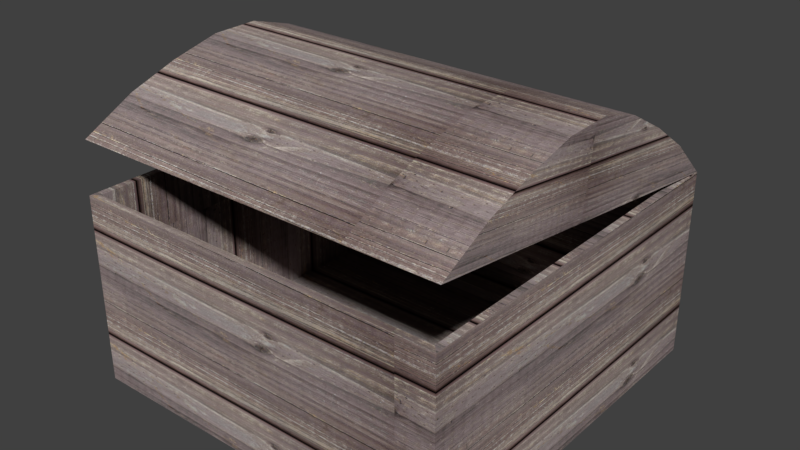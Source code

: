 # Source: Baul.blend  (saved by Blender 2.79.0; exported with 4.5.12 LTS)
import bpy
from mathutils import Matrix  # noqa: F401  (used for matrix-valued properties, if any)

bpy.ops.wm.read_factory_settings(use_empty=True)
scene = bpy.context.scene
scene.name = 'Scene'

# ---- collections
col_collection_1 = bpy.data.collections.new('Collection 1'); scene.collection.children.link(col_collection_1)

# ---- images (referenced by path relative to the original .blend; pixels are not part of the script)
import os
ASSET_DIR = os.environ.get("B2B_ASSET_DIR", "")  # directory of the original .blend (textures are referenced by path, not embedded)
HERE = os.path.dirname(os.path.abspath(__file__))  # packed textures are extracted next to this script under _unpacked/

def load_image(name, relpath, width, height, colorspace="sRGB"):
    """Load a texture the original file referenced (path relative to the .blend, or extracted next to this script)."""
    p = next((c for c in (os.path.join(HERE, relpath), os.path.join(ASSET_DIR, relpath)) if relpath and os.path.exists(c)), "")
    if p:
        img = bpy.data.images.load(p, check_existing=True)
        img.name = name
    else:  # same state as the original file: an image datablock whose file is absent (Cycles renders it pink)
        img = bpy.data.images.new(name, width, height)
        img.source = "FILE"
        img.filepath = "//" + (relpath or name)
    img.colorspace_settings.name = colorspace
    return img
img_old_wood31_jpg = load_image('old wood31.jpg', '_unpacked/old_wood31.1fa8eeee.jpg', 2784, 1856, 'sRGB')

# ---- materials (node trees are filled in below, after node groups)
mat_madera = bpy.data.materials.new('Madera')
mat_madera.alpha_threshold = 0.0
mat_madera.roughness = 0.5

# ---- material node trees
mat_madera.use_nodes = True; mat_madera.node_tree.nodes.clear()
_N = mat_madera.node_tree.nodes; _L = mat_madera.node_tree.links
n0 = _N.new('ShaderNodeOutputMaterial'); n0.name = 'Material Output'; n0.location = (300, 300)
n1 = _N.new('ShaderNodeBsdfDiffuse'); n1.name = 'Diffuse BSDF'; n1.location = (10, 300)
n2 = _N.new('ShaderNodeTexImage'); n2.name = 'Image Texture'; n2.location = (-190, 355)
n2.width = 140
n2.image = img_old_wood31_jpg
n3 = _N.new('ShaderNodeMapping'); n3.name = 'Mapping'; n3.location = (-490, 384)
n3.inputs[3].default_value = (3.8, 16.3, 16.3)
n4 = _N.new('ShaderNodeTexCoord'); n4.name = 'Texture Coordinate'; n4.location = (-690, 367)
_L.new(n1.outputs[0], n0.inputs[0])
_L.new(n2.outputs[0], n1.inputs[0])
_L.new(n3.outputs[0], n2.inputs[0])
_L.new(n4.outputs[2], n3.inputs[0])
n0.is_active_output = True

# ---- world
world_world = bpy.data.worlds.new('World'); scene.world = world_world
world_world.color = (0.05088, 0.05088, 0.05088)
world_world.use_sun_shadow = False
world_world.sun_shadow_jitter_overblur = 0.0
world_world.cycles.sampling_method = 'MANUAL'

# ---- meshes
me_plane = bpy.data.meshes.new('Plane')
me_plane.from_pydata([(-1.0, -1.0, 0.0), (1.0, -1.0, 0.0), (-1.0, 1.0, 0.0), (1.0, 1.0, 0.0), (-1.0, -1.0, 1.0), (1.0, -1.0, 1.0), (-1.0, 1.0, 1.0), (1.0, 1.0, 1.0), (-0.9729, -0.2305, 1.167), (-0.9628, -0.9628, 0.03119), (-0.9729, -0.4701, 1.2), (0.9628, -0.9628, 0.03119), (-0.9628, 0.9628, 0.03119), (-1.0, 0.3105, 1.497), (0.9628, 0.9628, 0.03119), (0.9628, 0.9628, 1.0), (0.9628, -0.9628, 1.0), (-0.9628, -0.9628, 1.0), (1.0, -0.7104, 1.41), (1.0, -0.4457, 1.501), (1.0, -0.1849, 1.564), (1.0, 0.06796, 1.568), (1.0, 0.3105, 1.497), (1.0, 0.5452, 1.367), (1.0, 0.776, 1.208), (1.0, -0.4701, 1.2), (1.0, -0.2305, 1.167), (1.0, 0.009085, 1.134), (0.9729, -0.4701, 1.2), (-0.9729, 0.009085, 1.134), (0.9729, 0.009085, 1.134), (-0.9729, 0.3105, 1.497), (-1.0, -0.7104, 1.41), (-1.0, -0.4457, 1.501), (-1.0, -0.1849, 1.564), (-1.0, 0.06796, 1.568), (-0.9628, 0.9628, 1.0), (-1.0, 0.5452, 1.367), (-1.0, 0.776, 1.208), (-1.0, -0.2305, 1.167), (1.0, -0.9818, 1.269), (-1.0, 0.2487, 1.102), (-1.0, 0.4882, 1.069), (-1.0, -0.9818, 1.269), (-1.0, -0.4701, 1.2), (1.0, 0.4882, 1.069), (-1.0, 0.009085, 1.134), (1.0, 0.2487, 1.102), (0.9729, 0.3105, 1.497), (0.9729, -0.2305, 1.167), (-0.9729, 1.0, 1.0), (0.9729, 1.0, 1.0), (0.9729, -0.7104, 1.41), (-0.9729, -0.7104, 1.41), (0.9729, -0.4457, 1.501), (-0.9729, -0.4457, 1.501), (0.9729, -0.1849, 1.564), (-0.9729, -0.1849, 1.564), (0.9729, 0.06796, 1.568), (-0.9729, 0.06796, 1.568), (0.9729, 0.5452, 1.367), (-0.9729, 0.5452, 1.367), (0.9729, 0.776, 1.208), (-0.9729, 0.776, 1.208), (0.9729, -0.9818, 1.269), (-0.9729, -0.9818, 1.269), (-0.9729, 0.4882, 1.069), (0.9729, 0.4882, 1.069), (-0.9729, 0.2487, 1.102), (0.9729, 0.2487, 1.102), (1.0, -0.6886, 1.418), (-1.0, -0.6886, 1.418), (1.0, -0.9397, 1.263), (-1.0, -0.9397, 1.263), (-0.9729, -0.9397, 1.263), (0.9729, -0.9397, 1.263), (-0.9729, -0.6886, 1.418), (0.9729, -0.6886, 1.418), (1.0, 0.7505, 1.226), (-1.0, 0.7505, 1.226), (1.0, 0.9434, 1.008), (-1.0, 0.9434, 1.008), (-0.9729, 0.9434, 1.008), (0.9729, 0.9434, 1.008), (-0.9729, 0.7505, 1.226), (0.9729, 0.7505, 1.226), (-0.9729, -0.18, 1.534), (0.9729, -0.18, 1.534), (0.9729, -0.4316, 1.48), (-0.9729, -0.4316, 1.48), (0.9729, 0.06489, 1.54), (-0.9729, 0.06489, 1.54), (-0.9729, 0.5267, 1.349), (0.9729, 0.5267, 1.349), (-0.9729, 0.2992, 1.469), (0.9729, 0.2992, 1.469), (-0.9729, 0.945, 1.021), (0.9729, 0.945, 1.021), (-0.9729, -0.9381, 1.277), (0.9729, -0.9381, 1.277)], [], [(0, 2, 3, 1), (7, 6, 36, 15), (3, 2, 6, 7), (0, 1, 5, 4), (1, 3, 7, 5), (2, 0, 4, 6), (62, 24, 7, 51), (64, 40, 18, 52), (77, 70, 19, 54), (54, 19, 20, 56), (56, 20, 21, 58), (58, 21, 22, 48), (48, 22, 23, 60), (85, 78, 24, 62), (72, 25, 19, 70), (20, 19, 25, 26), (21, 20, 26, 27), (22, 21, 27, 47), (23, 22, 47, 45), (80, 78, 23, 45), (73, 71, 33, 44), (34, 39, 44, 33), (35, 46, 39, 34), (13, 41, 46, 35), (37, 42, 41, 13), (81, 42, 37, 79), (16, 15, 14, 11), (4, 5, 16, 17), (5, 7, 15, 16), (6, 4, 17, 36), (9, 11, 14, 12), (15, 36, 12, 14), (17, 16, 11, 9), (36, 17, 9, 12), (83, 51, 7, 80), (49, 30, 27, 26), (75, 28, 25, 72), (28, 49, 26, 25), (69, 67, 45, 47), (30, 69, 47, 27), (46, 41, 68, 29), (68, 66, 92, 94), (41, 42, 66, 68), (30, 49, 87, 90), (44, 39, 8, 10), (75, 74, 98, 99), (73, 44, 10, 74), (69, 30, 90, 95), (39, 46, 29, 8), (8, 29, 91, 86), (81, 6, 50, 82), (82, 50, 51, 83), (79, 84, 63, 38), (84, 85, 62, 63), (13, 31, 61, 37), (31, 48, 60, 61), (35, 59, 31, 13), (59, 58, 48, 31), (34, 57, 59, 35), (57, 56, 58, 59), (33, 55, 57, 34), (55, 54, 56, 57), (71, 76, 55, 33), (76, 77, 54, 55), (43, 65, 53, 32), (65, 64, 52, 53), (38, 63, 50, 6), (63, 62, 51, 50), (53, 52, 77, 76), (32, 53, 76, 71), (65, 74, 75, 64), (43, 73, 74, 65), (64, 75, 72, 40), (43, 32, 71, 73), (40, 72, 70, 18), (52, 18, 70, 77), (61, 60, 85, 84), (37, 61, 84, 79), (29, 68, 94, 91), (42, 81, 82, 66), (67, 83, 80, 45), (6, 81, 79, 38), (7, 24, 78, 80), (60, 23, 78, 85), (91, 94, 95, 90), (94, 92, 93, 95), (89, 86, 87, 88), (98, 89, 88, 99), (86, 91, 90, 87), (92, 96, 97, 93), (82, 83, 97, 96), (74, 10, 89, 98), (66, 82, 96, 92), (67, 69, 95, 93), (28, 75, 99, 88), (83, 67, 93, 97), (10, 8, 86, 89), (49, 28, 88, 87)])
_uv = me_plane.uv_layers.new(name='UVMap')
_uv.uv.foreach_set('vector', [0.4592, 0.1583, 0.4592, 0.3755, 0.2421, 0.3755, 0.2421, 0.1583, 0.2421, 0.484, 0.4592, 0.484, 0.4552, 0.4881, 0.2461, 0.4881, 0.2421, 0.3755, 0.4592, 0.3755, 0.4592, 0.484, 0.2421, 0.484, 0.4592, 0.1583, 0.2421, 0.1583, 0.2421, 0.04978, 0.4592, 0.04978, 0.2421, 0.1583, 0.02498, 0.1583, 0.02498, 0.04978, 0.2421, 0.04978, 0.6764, 0.1583, 0.4592, 0.1583, 0.4592, 0.04978, 0.6764, 0.04978, 0.743, 0.09681, 0.74, 0.09683, 0.74, 0.06342, 0.743, 0.06342, 0.7423, 0.3068, 0.7393, 0.3067, 0.7399, 0.272, 0.7431, 0.272, 0.7432, 0.269, 0.7399, 0.2691, 0.7397, 0.2401, 0.7427, 0.2401, 0.7427, 0.2401, 0.7397, 0.2401, 0.7397, 0.2109, 0.7427, 0.2109, 0.7427, 0.2109, 0.7397, 0.2109, 0.7398, 0.1836, 0.7427, 0.1836, 0.7427, 0.1836, 0.7398, 0.1836, 0.7398, 0.1564, 0.7428, 0.1564, 0.7428, 0.1564, 0.7398, 0.1564, 0.7399, 0.1274, 0.7429, 0.1274, 0.743, 0.1003, 0.74, 0.1003, 0.74, 0.09683, 0.743, 0.09681, 0.6398, 0.6403, 0.7196, 0.6403, 0.7168, 0.6912, 0.6782, 0.6717, 0.7589, 0.7075, 0.7168, 0.6912, 0.7196, 0.6403, 0.7603, 0.6403, 0.801, 0.714, 0.7589, 0.7075, 0.7603, 0.6403, 0.801, 0.6403, 0.8431, 0.7075, 0.801, 0.714, 0.801, 0.6403, 0.8417, 0.6403, 0.8851, 0.6912, 0.8431, 0.7075, 0.8417, 0.6403, 0.8824, 0.6403, 0.9597, 0.6403, 0.9225, 0.6723, 0.8851, 0.6912, 0.8824, 0.6403, 0.6398, 0.7882, 0.6782, 0.7568, 0.7168, 0.7373, 0.7196, 0.7882, 0.7589, 0.721, 0.7603, 0.7882, 0.7196, 0.7882, 0.7168, 0.7373, 0.801, 0.7145, 0.801, 0.7882, 0.7603, 0.7882, 0.7589, 0.721, 0.8431, 0.721, 0.8417, 0.7882, 0.801, 0.7882, 0.801, 0.7145, 0.8851, 0.7373, 0.8824, 0.7882, 0.8417, 0.7882, 0.8431, 0.721, 0.9597, 0.7882, 0.8824, 0.7882, 0.8851, 0.7373, 0.9225, 0.7562, 0.1388, 0.8275, 0.1382, 0.6184, 0.2434, 0.6181, 0.244, 0.8272, 0.4574, 0.9358, 0.2403, 0.9364, 0.2443, 0.9324, 0.4534, 0.9318, 0.1348, 0.8315, 0.1342, 0.6144, 0.1382, 0.6184, 0.1388, 0.8275, 0.5616, 0.6132, 0.5623, 0.8303, 0.5582, 0.8263, 0.5576, 0.6172, 0.453, 0.8266, 0.244, 0.8272, 0.2434, 0.6181, 0.4524, 0.6175, 0.2461, 0.4881, 0.4552, 0.4881, 0.4552, 0.5933, 0.2461, 0.5933, 0.4534, 0.9318, 0.2443, 0.9324, 0.244, 0.8272, 0.453, 0.8266, 0.5576, 0.6172, 0.5582, 0.8263, 0.453, 0.8266, 0.4524, 0.6175, 0.9597, 0.8576, 0.9693, 0.8576, 0.9693, 0.8621, 0.9597, 0.8621, 0.7603, 0.8576, 0.801, 0.8576, 0.801, 0.8621, 0.7603, 0.8621, 0.6398, 0.8576, 0.7196, 0.8576, 0.7196, 0.8621, 0.6398, 0.8621, 0.7196, 0.8576, 0.7603, 0.8576, 0.7603, 0.8621, 0.7196, 0.8621, 0.8417, 0.8576, 0.8824, 0.8576, 0.8824, 0.8621, 0.8417, 0.8621, 0.801, 0.8576, 0.8417, 0.8576, 0.8417, 0.8621, 0.801, 0.8621, 0.7938, 0.8639, 0.8345, 0.8636, 0.8345, 0.8682, 0.7938, 0.8685, 0.8345, 0.8682, 0.8752, 0.8679, 0.8756, 0.9155, 0.8351, 0.9305, 0.8345, 0.8636, 0.8752, 0.8633, 0.8752, 0.8679, 0.8345, 0.8682, 0.801, 0.8576, 0.7603, 0.8576, 0.7604, 0.7952, 0.8011, 0.7888, 0.7124, 0.8645, 0.7531, 0.8642, 0.7532, 0.8688, 0.7125, 0.8691, 0.7423, 0.3113, 0.9515, 0.3113, 0.9515, 0.315, 0.7424, 0.315, 0.6327, 0.8651, 0.7124, 0.8645, 0.7125, 0.8691, 0.6327, 0.8697, 0.8417, 0.8576, 0.801, 0.8576, 0.8011, 0.7888, 0.8418, 0.7952, 0.7531, 0.8642, 0.7938, 0.8639, 0.7938, 0.8685, 0.7532, 0.8688, 0.7532, 0.8688, 0.7938, 0.8685, 0.7945, 0.9373, 0.7537, 0.9311, 0.9525, 0.8628, 0.9621, 0.8627, 0.9621, 0.8673, 0.9525, 0.8673, 0.9515, 0.5424, 0.9515, 0.5485, 0.7424, 0.5485, 0.7424, 0.5424, 0.9549, 0.1007, 0.9519, 0.1007, 0.9519, 0.09717, 0.9549, 0.09719, 0.9519, 0.1007, 0.743, 0.1003, 0.743, 0.09681, 0.9519, 0.09717, 0.9549, 0.1567, 0.952, 0.1567, 0.952, 0.1278, 0.9549, 0.1278, 0.952, 0.1567, 0.7428, 0.1564, 0.7429, 0.1274, 0.952, 0.1278, 0.9548, 0.184, 0.9519, 0.184, 0.952, 0.1567, 0.9549, 0.1567, 0.9519, 0.184, 0.7427, 0.1836, 0.7428, 0.1564, 0.952, 0.1567, 0.9547, 0.2113, 0.9518, 0.2113, 0.9519, 0.184, 0.9548, 0.184, 0.9518, 0.2113, 0.7427, 0.2109, 0.7427, 0.1836, 0.9519, 0.184, 0.9546, 0.2404, 0.9516, 0.2404, 0.9518, 0.2113, 0.9547, 0.2113, 0.9516, 0.2404, 0.7427, 0.2401, 0.7427, 0.2109, 0.9518, 0.2113, 0.9542, 0.2693, 0.951, 0.2692, 0.9516, 0.2404, 0.9546, 0.2404, 0.951, 0.2692, 0.7432, 0.269, 0.7427, 0.2401, 0.9516, 0.2404, 0.9545, 0.3067, 0.9515, 0.3067, 0.951, 0.2723, 0.9542, 0.2722, 0.9515, 0.3067, 0.7423, 0.3068, 0.7431, 0.272, 0.951, 0.2723, 0.9549, 0.09719, 0.9519, 0.09717, 0.9522, 0.06378, 0.9551, 0.0638, 0.9519, 0.09717, 0.743, 0.09681, 0.743, 0.06342, 0.9522, 0.06378, 0.951, 0.2723, 0.7431, 0.272, 0.7432, 0.269, 0.951, 0.2692, 0.9542, 0.2722, 0.951, 0.2723, 0.951, 0.2692, 0.9542, 0.2693, 0.9515, 0.3067, 0.9515, 0.3113, 0.7423, 0.3113, 0.7423, 0.3068, 0.9545, 0.3067, 0.9545, 0.3113, 0.9515, 0.3113, 0.9515, 0.3067, 0.6327, 0.8576, 0.6398, 0.8576, 0.6398, 0.8621, 0.6327, 0.8621, 0.6327, 0.7882, 0.6748, 0.7585, 0.6782, 0.7568, 0.6398, 0.7882, 0.6327, 0.6403, 0.6398, 0.6403, 0.6782, 0.6717, 0.6748, 0.67, 0.7431, 0.272, 0.7399, 0.272, 0.7399, 0.2691, 0.7432, 0.269, 0.952, 0.1278, 0.7429, 0.1274, 0.743, 0.1003, 0.9519, 0.1007, 0.9549, 0.1278, 0.952, 0.1278, 0.9519, 0.1007, 0.9549, 0.1007, 0.7938, 0.8685, 0.8345, 0.8682, 0.8351, 0.9305, 0.7945, 0.9373, 0.8752, 0.8633, 0.9525, 0.8628, 0.9525, 0.8673, 0.8752, 0.8679, 0.8824, 0.8576, 0.9597, 0.8576, 0.9597, 0.8621, 0.8824, 0.8621, 0.9693, 0.7882, 0.9597, 0.7882, 0.9225, 0.7562, 0.9272, 0.7585, 0.9693, 0.6403, 0.9272, 0.67, 0.9225, 0.6723, 0.9597, 0.6403, 0.7429, 0.1274, 0.7399, 0.1274, 0.74, 0.1003, 0.743, 0.1003, 0.9515, 0.4276, 0.9515, 0.454, 0.7423, 0.454, 0.7423, 0.4276, 0.9515, 0.454, 0.9515, 0.4816, 0.7423, 0.4816, 0.7423, 0.454, 0.9515, 0.3736, 0.9515, 0.4013, 0.7424, 0.4013, 0.7424, 0.3736, 0.9515, 0.315, 0.9515, 0.3736, 0.7424, 0.3736, 0.7424, 0.315, 0.9515, 0.4013, 0.9515, 0.4276, 0.7423, 0.4276, 0.7424, 0.4013, 0.9515, 0.4816, 0.9515, 0.5387, 0.7423, 0.5387, 0.7423, 0.4816, 0.9515, 0.5424, 0.7424, 0.5424, 0.7423, 0.5387, 0.9515, 0.5387, 0.6327, 0.8697, 0.7125, 0.8691, 0.7129, 0.9167, 0.6327, 0.872, 0.8752, 0.8679, 0.9525, 0.8673, 0.9525, 0.8696, 0.8756, 0.9155, 0.8824, 0.8576, 0.8417, 0.8576, 0.8418, 0.7952, 0.8824, 0.81, 0.7196, 0.8576, 0.6398, 0.8576, 0.6398, 0.8553, 0.7197, 0.81, 0.9597, 0.8576, 0.8824, 0.8576, 0.8824, 0.81, 0.9596, 0.8553, 0.7125, 0.8691, 0.7532, 0.8688, 0.7537, 0.9311, 0.7129, 0.9167, 0.7603, 0.8576, 0.7196, 0.8576, 0.7197, 0.81, 0.7604, 0.7952])
me_plane.materials.append(mat_madera)
me_plane.use_remesh_preserve_volume = False
me_plane.use_remesh_preserve_attributes = False
me_plane.use_mirror_vertex_groups = False
me_plane.update()

# ---- objects
ob_guardar_col = bpy.data.objects.new('Guardar-col', me_plane)

# ---- transforms, parenting, visibility, modifiers, constraints
ob_guardar_col.location = (0.0, 0.0, 0.0)
ob_guardar_col.lineart.crease_threshold = 0.0

# ---- collection membership
col_collection_1.objects.link(ob_guardar_col)

# ---- scene / render settings (as saved in the file)
scene.frame_start = 1; scene.frame_end = 250; scene.frame_set(1)
scene.render.engine = 'CYCLES'
scene.render.resolution_percentage = 50
scene.render.dither_intensity = 0.0
scene.cycles.use_denoising = False
scene.cycles.samples = 128
scene.cycles.sampling_pattern = 'TABULATED_SOBOL'
scene.cycles.use_adaptive_sampling = False
scene.cycles.use_light_tree = False
scene.cycles.blur_glossy = 0.0
scene.cycles.sample_clamp_indirect = 0.0
scene.view_settings.view_transform = 'Standard'
bpy.context.view_layer.update()

# ---- added for rendering (the .blend has no active camera and no usable light): camera, sun
cam_auto = bpy.data.cameras.new('AutoCamera')
cam_auto.lens = 50.0
cam_auto.sensor_width = 36.0
cam_auto.clip_end = 1000.0
ob_auto_camera = bpy.data.objects.new('AutoCamera', cam_auto)
scene.collection.objects.link(ob_auto_camera)
ob_auto_camera.location = (2.99227, -3.59072, 3.17794)
ob_auto_camera.rotation_euler = (1.09748, -7.21219e-08, 0.694738)
scene.camera = ob_auto_camera
light_auto_sun = bpy.data.lights.new('AutoSun', 'SUN')
light_auto_sun.energy = 3.0
light_auto_sun.angle = 0.0523599
ob_auto_sun = bpy.data.objects.new('AutoSun', light_auto_sun)
scene.collection.objects.link(ob_auto_sun)
ob_auto_sun.rotation_euler = (0.872665, 0.174533, 0.523599)
bpy.context.view_layer.update()

